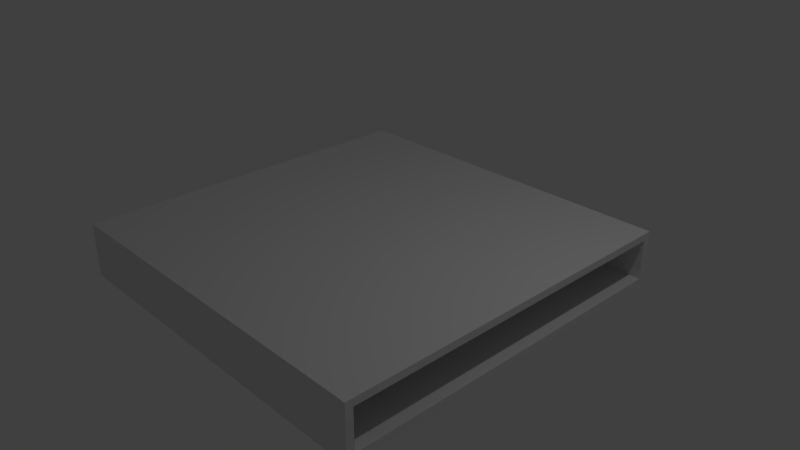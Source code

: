 # Source: Coffee_Table.blend  (saved by Blender 2.78.0; exported with 4.5.12 LTS)
import bpy
from mathutils import Matrix  # noqa: F401  (used for matrix-valued properties, if any)

bpy.ops.wm.read_factory_settings(use_empty=True)
scene = bpy.context.scene
scene.name = 'Scene'

# ---- collections
col_collection_1 = bpy.data.collections.new('Collection 1'); scene.collection.children.link(col_collection_1)

# ---- world
world_world = bpy.data.worlds.new('World'); scene.world = world_world
world_world.color = (0.05088, 0.05088, 0.05088)
world_world.use_sun_shadow = False
world_world.sun_shadow_jitter_overblur = 0.0
world_world.cycles.sampling_method = 'MANUAL'

# ---- cameras
cam_camera = bpy.data.cameras.new('Camera')
cam_camera.clip_end = 100.0
cam_camera.lens = 35.0
cam_camera.sensor_width = 32.0
cam_camera.sensor_height = 18.0
cam_camera.ortho_scale = 7.314
cam_camera.dof.focus_distance = 0.0
cam_camera.dof.aperture_fstop = 128.0

# ---- lights
light_lamp = bpy.data.lights.new('Lamp', 'POINT')
light_lamp.transmission_factor = 0.0
light_lamp.cutoff_distance = 30.0
light_lamp.energy = 100.0
light_lamp.shadow_buffer_clip_start = 1.001
light_lamp.shadow_soft_size = 0.1
light_lamp.shadow_maximum_resolution = 0.006
light_lamp.use_absolute_resolution = True

# ---- meshes
me_coffee_table = bpy.data.meshes.new('Coffee Table')
me_coffee_table.from_pydata([(2.25, -2.25, -0.3811), (1.996, -2.25, -0.6311), (2.25, -2.25, -0.6311), (2.0, -2.25, -0.6061), (-2.0, -2.25, -0.6061), (-2.25, -2.25, -0.6311), (-1.996, -2.25, -0.6311), (-2.25, -2.25, -0.3811), (1.994, -2.25, -0.5675), (-1.994, -2.25, -0.5675), (1.976, -2.25, -0.5327), (-1.976, -2.25, -0.5327), (1.948, -2.25, -0.505), (-1.948, -2.25, -0.505), (-1.914, -2.25, -0.4873), (1.914, -2.25, -0.4873), (1.875, -2.25, -0.4811), (-1.875, -2.25, -0.4811), (2.25, 2.25, -0.3811), (2.25, 1.996, -0.6311), (2.25, 2.25, -0.6311), (2.25, 2.0, -0.6061), (2.25, -2.0, -0.6061), (2.25, -1.996, -0.6311), (2.25, 1.994, -0.5675), (2.25, -1.994, -0.5675), (2.25, 1.976, -0.5327), (2.25, -1.976, -0.5327), (2.25, 1.948, -0.505), (2.25, -1.948, -0.505), (2.25, -1.914, -0.4873), (2.25, 1.914, -0.4873), (2.25, 1.875, -0.4811), (2.25, -1.875, -0.4811), (-2.25, 2.25, -0.3811), (-1.996, 2.25, -0.6311), (-2.25, 2.25, -0.6311), (-2.0, 2.25, -0.6061), (2.0, 2.25, -0.6061), (1.996, 2.25, -0.6311), (-1.994, 2.25, -0.5675), (1.994, 2.25, -0.5675), (-1.976, 2.25, -0.5327), (1.976, 2.25, -0.5327), (-1.948, 2.25, -0.505), (1.948, 2.25, -0.505), (1.914, 2.25, -0.4873), (-1.914, 2.25, -0.4873), (-1.875, 2.25, -0.4811), (1.875, 2.25, -0.4811), (-2.25, -1.996, -0.6311), (-2.25, -2.0, -0.6061), (-2.25, 2.0, -0.6061), (-2.25, 1.996, -0.6311), (-2.25, -1.994, -0.5675), (-2.25, 1.994, -0.5675), (-2.25, -1.976, -0.5327), (-2.25, 1.976, -0.5327), (-2.25, -1.948, -0.505), (-2.25, 1.948, -0.505), (-2.25, 1.914, -0.4873), (-2.25, -1.914, -0.4873), (-2.25, -1.875, -0.4811), (-2.25, 1.875, -0.4811), (-1.996, -1.996, -0.6311), (1.996, -1.996, -0.6311), (-1.996, 1.996, -0.6311), (1.996, 1.996, -0.6311), (-2.0, -2.0, -0.6061), (2.0, -2.0, -0.6061), (-1.994, -1.994, -0.5675), (1.994, -1.994, -0.5675), (-1.976, -1.976, -0.5327), (1.976, -1.976, -0.5327), (-1.948, -1.948, -0.505), (1.948, -1.948, -0.505), (-1.914, -1.914, -0.4873), (1.914, -1.914, -0.4873), (1.875, -1.875, -0.4811), (-1.875, -1.875, -0.4811), (-2.0, 2.0, -0.6061), (2.0, 2.0, -0.6061), (-1.994, 1.994, -0.5675), (1.994, 1.994, -0.5675), (-1.976, 1.976, -0.5327), (1.976, 1.976, -0.5327), (-1.948, 1.948, -0.505), (1.948, 1.948, -0.505), (-1.914, 1.914, -0.4873), (1.914, 1.914, -0.4873), (1.875, 1.875, -0.4811), (-1.875, 1.875, -0.4811), (-2.5, -2.5, -0.375), (2.5, -2.5, 0.375), (-2.5, -2.5, 0.375), (2.5, -2.5, -0.375), (2.5, -2.4, -0.275), (2.5, 2.5, -0.375), (2.5, 2.4, -0.275), (2.5, 2.5, 0.375), (2.5, 2.4, 0.275), (2.5, -2.4, 0.275), (-2.5, 2.5, 0.375), (-2.5, 2.5, -0.375), (-2.5, -2.4, -0.275), (-2.5, -2.4, 0.275), (-2.5, 2.4, -0.275), (-2.5, 2.4, 0.275)], [], [(0, 1, 2), (0, 3, 1), (4, 5, 6), (4, 7, 5), (0, 8, 3), (9, 7, 4), (0, 10, 8), (11, 7, 9), (0, 12, 10), (13, 7, 11), (14, 7, 13), (0, 15, 12), (0, 16, 15), (17, 7, 14), (0, 17, 16), (0, 7, 17), (18, 19, 20), (18, 21, 19), (22, 2, 23), (22, 0, 2), (18, 24, 21), (25, 0, 22), (18, 26, 24), (27, 0, 25), (18, 28, 26), (29, 0, 27), (30, 0, 29), (18, 31, 28), (18, 32, 31), (33, 0, 30), (0, 32, 18), (0, 33, 32), (34, 35, 36), (34, 37, 35), (38, 20, 39), (38, 18, 20), (34, 40, 37), (41, 18, 38), (34, 42, 40), (43, 18, 41), (34, 44, 42), (45, 18, 43), (46, 18, 45), (34, 47, 44), (34, 48, 47), (49, 18, 46), (48, 18, 49), (48, 34, 18), (7, 50, 5), (7, 51, 50), (52, 36, 53), (52, 34, 36), (7, 54, 51), (55, 34, 52), (7, 56, 54), (57, 34, 55), (7, 58, 56), (59, 34, 57), (60, 34, 59), (7, 61, 58), (7, 62, 61), (63, 34, 60), (34, 62, 7), (34, 63, 62), (7, 18, 34), (7, 0, 18), (64, 5, 50), (64, 6, 5), (1, 23, 2), (1, 65, 23), (35, 53, 36), (35, 66, 53), (67, 20, 19), (67, 39, 20), (68, 50, 51), (68, 64, 50), (65, 22, 23), (65, 69, 22), (70, 51, 54), (70, 68, 51), (69, 25, 22), (69, 71, 25), (72, 54, 56), (72, 70, 54), (71, 27, 25), (71, 73, 27), (74, 56, 58), (74, 72, 56), (73, 29, 27), (73, 75, 29), (76, 58, 61), (76, 74, 58), (75, 30, 29), (75, 77, 30), (77, 33, 30), (77, 78, 33), (79, 61, 62), (79, 76, 61), (66, 52, 53), (66, 80, 52), (81, 19, 21), (81, 67, 19), (80, 55, 52), (80, 82, 55), (83, 21, 24), (83, 81, 21), (82, 57, 55), (82, 84, 57), (85, 24, 26), (85, 83, 24), (84, 59, 57), (84, 86, 59), (87, 26, 28), (87, 85, 26), (86, 60, 59), (86, 88, 60), (89, 28, 31), (89, 87, 28), (90, 31, 32), (90, 89, 31), (88, 63, 60), (88, 91, 63), (78, 32, 33), (78, 90, 32), (91, 62, 63), (91, 79, 62), (90, 79, 91), (90, 78, 79), (1, 69, 65), (1, 3, 69), (38, 67, 81), (38, 39, 67), (3, 71, 69), (3, 8, 71), (41, 81, 83), (41, 38, 81), (8, 73, 71), (8, 10, 73), (43, 83, 85), (43, 41, 83), (10, 75, 73), (10, 12, 75), (45, 85, 87), (45, 43, 85), (12, 77, 75), (12, 15, 77), (46, 87, 89), (46, 45, 87), (15, 78, 77), (15, 16, 78), (49, 89, 90), (49, 46, 89), (35, 80, 66), (35, 37, 80), (4, 64, 68), (4, 6, 64), (37, 82, 80), (37, 40, 82), (9, 68, 70), (9, 4, 68), (40, 84, 82), (40, 42, 84), (11, 70, 72), (11, 9, 70), (13, 72, 74), (13, 11, 72), (42, 86, 84), (42, 44, 86), (14, 74, 76), (14, 13, 74), (44, 88, 86), (44, 47, 88), (17, 76, 79), (17, 14, 76), (47, 91, 88), (47, 48, 91), (79, 16, 17), (79, 78, 16), (48, 90, 91), (48, 49, 90), (92, 93, 94), (92, 95, 93), (96, 97, 98), (96, 95, 97), (99, 98, 97), (99, 100, 98), (99, 101, 100), (99, 93, 101), (101, 95, 96), (101, 93, 95), (97, 102, 99), (97, 103, 102), (94, 104, 92), (94, 105, 104), (106, 92, 104), (106, 103, 92), (94, 107, 105), (94, 102, 107), (107, 103, 106), (107, 102, 103), (94, 99, 102), (94, 93, 99), (103, 95, 92), (103, 97, 95), (101, 104, 105), (101, 96, 104), (98, 107, 106), (98, 100, 107), (105, 100, 101), (105, 107, 100), (96, 106, 104), (96, 98, 106)])
me_coffee_table.use_remesh_preserve_volume = False
me_coffee_table.use_remesh_preserve_attributes = False
me_coffee_table.use_mirror_vertex_groups = False
me_coffee_table.update()

# ---- objects
ob_coffee_table = bpy.data.objects.new('Coffee Table', me_coffee_table)
ob_lamp = bpy.data.objects.new('Lamp', light_lamp)
ob_camera = bpy.data.objects.new('Camera', cam_camera)

# ---- transforms, parenting, visibility, modifiers, constraints
ob_coffee_table.location = (0.0, 0.0, 0.0)
ob_coffee_table.lineart.crease_threshold = 0.0
ob_lamp.location = (4.076, 1.005, 5.904)
ob_lamp.rotation_euler = (0.6503, 0.05522, 1.866)
ob_lamp.lock_rotations_4d = False
ob_lamp.empty_display_type = 'ARROWS'
ob_lamp.color = (0.0, 0.0, 0.0, 0.0)
ob_lamp.lineart.crease_threshold = 0.0
ob_camera.location = (7.481, -6.508, 5.344)
ob_camera.rotation_euler = (1.109, 0.0, 0.8149)
ob_camera.lock_rotations_4d = False
ob_camera.empty_display_type = 'ARROWS'
ob_camera.color = (0.0, 0.0, 0.0, 0.0)
ob_camera.display_type = 'WIRE'
ob_camera.lineart.crease_threshold = 0.0

# ---- collection membership
col_collection_1.objects.link(ob_coffee_table)
col_collection_1.objects.link(ob_lamp)
col_collection_1.objects.link(ob_camera)

# ---- scene / render settings (as saved in the file)
scene.camera = ob_camera
scene.frame_start = 1; scene.frame_end = 250; scene.frame_set(1)
scene.render.engine = 'BLENDER_EEVEE_NEXT'
scene.render.resolution_percentage = 50
scene.render.dither_intensity = 0.0
scene.cycles.use_denoising = False
scene.cycles.samples = 128
scene.cycles.sampling_pattern = 'TABULATED_SOBOL'
scene.cycles.light_sampling_threshold = 0.0
scene.cycles.use_adaptive_sampling = False
scene.cycles.use_light_tree = False
scene.cycles.blur_glossy = 0.0
scene.cycles.sample_clamp_indirect = 0.0
scene.view_settings.view_transform = 'Standard'
bpy.context.view_layer.update()
